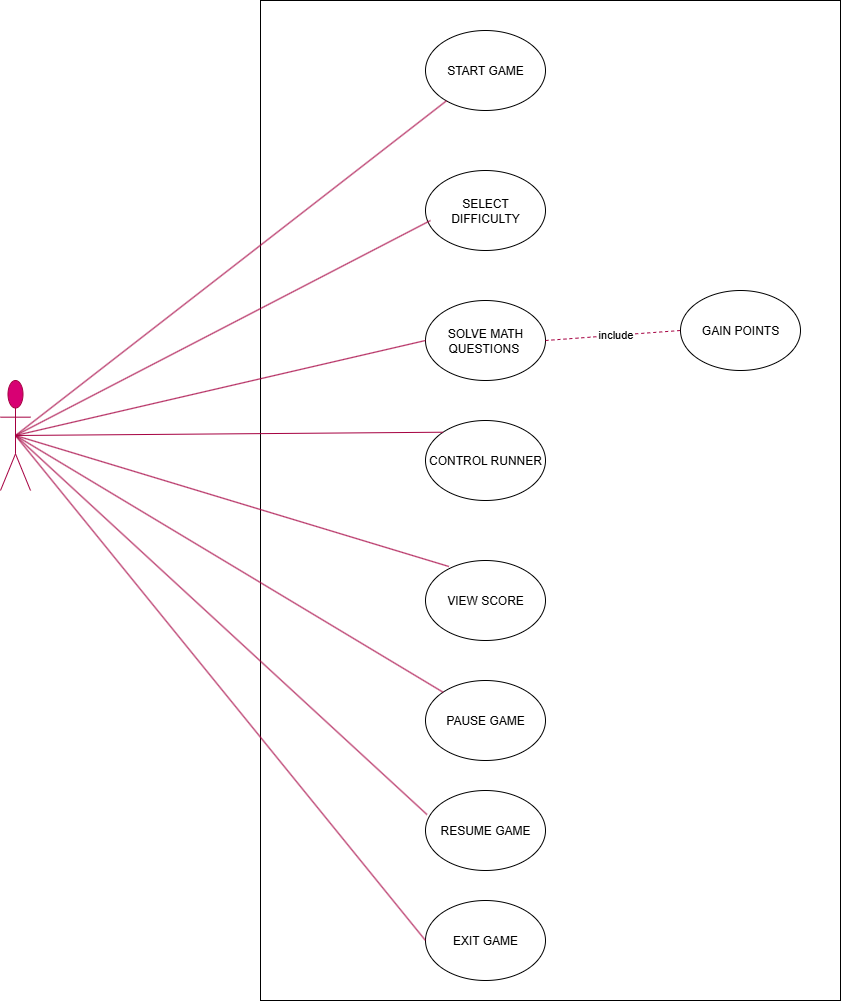

The diagram above was exported from draw.io. Its source (the exported page's mxGraphModel, read from the mxfile embedded in the PNG):
<mxGraphModel dx="1186" dy="516" grid="0" gridSize="10" guides="1" tooltips="1" connect="1" arrows="1" fold="1" page="0" pageScale="1" pageWidth="850" pageHeight="1100" background="#FFFFFF" math="0" shadow="0">
  <root>
    <mxCell id="0" />
    <mxCell id="1" parent="0" />
    <mxCell id="4g9_ZD9906OeWWLS71VC-1" value="Actor" style="shape=umlActor;verticalLabelPosition=bottom;verticalAlign=top;html=1;outlineConnect=0;fillColor=#d80073;fontColor=#ffffff;strokeColor=#A50040;" parent="1" vertex="1">
      <mxGeometry x="-60" y="410" width="30" height="110" as="geometry" />
    </mxCell>
    <mxCell id="4g9_ZD9906OeWWLS71VC-2" value="" style="rounded=0;whiteSpace=wrap;html=1;" parent="1" vertex="1">
      <mxGeometry x="200" y="30" width="580" height="1000" as="geometry" />
    </mxCell>
    <mxCell id="4g9_ZD9906OeWWLS71VC-6" value="START GAME" style="ellipse;whiteSpace=wrap;html=1;" parent="1" vertex="1">
      <mxGeometry x="365" y="60" width="120" height="80" as="geometry" />
    </mxCell>
    <mxCell id="4g9_ZD9906OeWWLS71VC-7" value="" style="endArrow=none;html=1;rounded=0;exitX=0.5;exitY=0.5;exitDx=0;exitDy=0;exitPerimeter=0;fillColor=#d80073;strokeColor=#A50040;" parent="1" source="4g9_ZD9906OeWWLS71VC-1" target="4g9_ZD9906OeWWLS71VC-6" edge="1">
      <mxGeometry width="50" height="50" relative="1" as="geometry">
        <mxPoint x="110" y="280" as="sourcePoint" />
        <mxPoint x="240" y="190" as="targetPoint" />
      </mxGeometry>
    </mxCell>
    <mxCell id="4g9_ZD9906OeWWLS71VC-8" value="SELECT DIFFICULTY" style="ellipse;whiteSpace=wrap;html=1;" parent="1" vertex="1">
      <mxGeometry x="365" y="200" width="120" height="80" as="geometry" />
    </mxCell>
    <mxCell id="4g9_ZD9906OeWWLS71VC-9" value="SOLVE MATH QUESTIONS&amp;nbsp;" style="ellipse;whiteSpace=wrap;html=1;" parent="1" vertex="1">
      <mxGeometry x="365" y="330" width="120" height="80" as="geometry" />
    </mxCell>
    <mxCell id="4g9_ZD9906OeWWLS71VC-10" value="CONTROL RUNNER" style="ellipse;whiteSpace=wrap;html=1;" parent="1" vertex="1">
      <mxGeometry x="365" y="450" width="120" height="80" as="geometry" />
    </mxCell>
    <mxCell id="4g9_ZD9906OeWWLS71VC-11" value="VIEW SCORE" style="ellipse;whiteSpace=wrap;html=1;" parent="1" vertex="1">
      <mxGeometry x="365" y="590" width="120" height="80" as="geometry" />
    </mxCell>
    <mxCell id="4g9_ZD9906OeWWLS71VC-12" value="PAUSE GAME" style="ellipse;whiteSpace=wrap;html=1;" parent="1" vertex="1">
      <mxGeometry x="365" y="710" width="120" height="80" as="geometry" />
    </mxCell>
    <mxCell id="4g9_ZD9906OeWWLS71VC-14" value="" style="endArrow=none;html=1;rounded=0;exitX=0.5;exitY=0.5;exitDx=0;exitDy=0;exitPerimeter=0;fillColor=#d80073;strokeColor=#A50040;" parent="1" source="4g9_ZD9906OeWWLS71VC-1" edge="1">
      <mxGeometry width="50" height="50" relative="1" as="geometry">
        <mxPoint x="320" y="300" as="sourcePoint" />
        <mxPoint x="370" y="250" as="targetPoint" />
      </mxGeometry>
    </mxCell>
    <mxCell id="4g9_ZD9906OeWWLS71VC-15" value="" style="endArrow=none;html=1;rounded=0;entryX=0;entryY=0.5;entryDx=0;entryDy=0;exitX=0.5;exitY=0.5;exitDx=0;exitDy=0;exitPerimeter=0;fillColor=#d80073;strokeColor=#A50040;" parent="1" source="4g9_ZD9906OeWWLS71VC-1" target="4g9_ZD9906OeWWLS71VC-9" edge="1">
      <mxGeometry width="50" height="50" relative="1" as="geometry">
        <mxPoint x="80" y="405" as="sourcePoint" />
        <mxPoint x="150.71067811865476" y="355" as="targetPoint" />
      </mxGeometry>
    </mxCell>
    <mxCell id="4g9_ZD9906OeWWLS71VC-16" value="" style="endArrow=none;html=1;rounded=0;entryX=0;entryY=0;entryDx=0;entryDy=0;exitX=0.5;exitY=0.5;exitDx=0;exitDy=0;exitPerimeter=0;fillColor=#d80073;strokeColor=#A50040;" parent="1" source="4g9_ZD9906OeWWLS71VC-1" target="4g9_ZD9906OeWWLS71VC-10" edge="1">
      <mxGeometry width="50" height="50" relative="1" as="geometry">
        <mxPoint x="110" y="420" as="sourcePoint" />
        <mxPoint x="160" y="370" as="targetPoint" />
      </mxGeometry>
    </mxCell>
    <mxCell id="4g9_ZD9906OeWWLS71VC-17" value="" style="endArrow=none;html=1;rounded=0;entryX=0.195;entryY=0.075;entryDx=0;entryDy=0;entryPerimeter=0;exitX=0.5;exitY=0.5;exitDx=0;exitDy=0;exitPerimeter=0;fillColor=#d80073;strokeColor=#A50040;" parent="1" source="4g9_ZD9906OeWWLS71VC-1" target="4g9_ZD9906OeWWLS71VC-11" edge="1">
      <mxGeometry width="50" height="50" relative="1" as="geometry">
        <mxPoint x="110" y="480" as="sourcePoint" />
        <mxPoint x="160" y="430" as="targetPoint" />
      </mxGeometry>
    </mxCell>
    <mxCell id="4g9_ZD9906OeWWLS71VC-18" value="" style="endArrow=none;html=1;rounded=0;exitX=0;exitY=0;exitDx=0;exitDy=0;entryX=0.5;entryY=0.5;entryDx=0;entryDy=0;entryPerimeter=0;fillColor=#d80073;strokeColor=#A50040;" parent="1" source="4g9_ZD9906OeWWLS71VC-12" target="4g9_ZD9906OeWWLS71VC-1" edge="1">
      <mxGeometry width="50" height="50" relative="1" as="geometry">
        <mxPoint x="388.44000000000005" y="685.5999999999999" as="sourcePoint" />
        <mxPoint x="70" y="380" as="targetPoint" />
      </mxGeometry>
    </mxCell>
    <mxCell id="4g9_ZD9906OeWWLS71VC-20" value="RESUME GAME" style="ellipse;whiteSpace=wrap;html=1;" parent="1" vertex="1">
      <mxGeometry x="365" y="820" width="120" height="80" as="geometry" />
    </mxCell>
    <mxCell id="4g9_ZD9906OeWWLS71VC-22" value="" style="endArrow=none;html=1;rounded=0;entryX=0.5;entryY=0.5;entryDx=0;entryDy=0;entryPerimeter=0;exitX=0.012;exitY=0.3;exitDx=0;exitDy=0;exitPerimeter=0;fillColor=#d80073;strokeColor=#A50040;" parent="1" source="4g9_ZD9906OeWWLS71VC-20" target="4g9_ZD9906OeWWLS71VC-1" edge="1">
      <mxGeometry width="50" height="50" relative="1" as="geometry">
        <mxPoint x="60" y="560" as="sourcePoint" />
        <mxPoint x="110" y="510" as="targetPoint" />
      </mxGeometry>
    </mxCell>
    <mxCell id="4g9_ZD9906OeWWLS71VC-23" value="EXIT GAME" style="ellipse;whiteSpace=wrap;html=1;" parent="1" vertex="1">
      <mxGeometry x="365" y="930" width="120" height="80" as="geometry" />
    </mxCell>
    <mxCell id="4g9_ZD9906OeWWLS71VC-24" value="" style="endArrow=none;html=1;rounded=0;entryX=0.5;entryY=0.5;entryDx=0;entryDy=0;entryPerimeter=0;exitX=0;exitY=0.5;exitDx=0;exitDy=0;fillColor=#d80073;strokeColor=#A50040;" parent="1" source="4g9_ZD9906OeWWLS71VC-23" target="4g9_ZD9906OeWWLS71VC-1" edge="1">
      <mxGeometry width="50" height="50" relative="1" as="geometry">
        <mxPoint x="-70" y="700" as="sourcePoint" />
        <mxPoint x="-20" y="650" as="targetPoint" />
      </mxGeometry>
    </mxCell>
    <mxCell id="SNkbXx_Oil54EiwPU81Q-2" value="GAIN POINTS" style="ellipse;whiteSpace=wrap;html=1;" parent="1" vertex="1">
      <mxGeometry x="620" y="320" width="120" height="80" as="geometry" />
    </mxCell>
    <mxCell id="SNkbXx_Oil54EiwPU81Q-3" value="" style="endArrow=none;dashed=1;html=1;rounded=0;entryX=0;entryY=0.5;entryDx=0;entryDy=0;exitX=1;exitY=0.5;exitDx=0;exitDy=0;fillColor=#d80073;strokeColor=#A50040;" parent="1" source="4g9_ZD9906OeWWLS71VC-9" target="SNkbXx_Oil54EiwPU81Q-2" edge="1">
      <mxGeometry width="50" height="50" relative="1" as="geometry">
        <mxPoint x="520" y="400" as="sourcePoint" />
        <mxPoint x="570" y="350" as="targetPoint" />
      </mxGeometry>
    </mxCell>
    <mxCell id="SNkbXx_Oil54EiwPU81Q-4" value="include" style="edgeLabel;html=1;align=center;verticalAlign=middle;resizable=0;points=[];" parent="SNkbXx_Oil54EiwPU81Q-3" vertex="1" connectable="0">
      <mxGeometry x="0.0354" y="1" relative="1" as="geometry">
        <mxPoint as="offset" />
      </mxGeometry>
    </mxCell>
  </root>
</mxGraphModel>